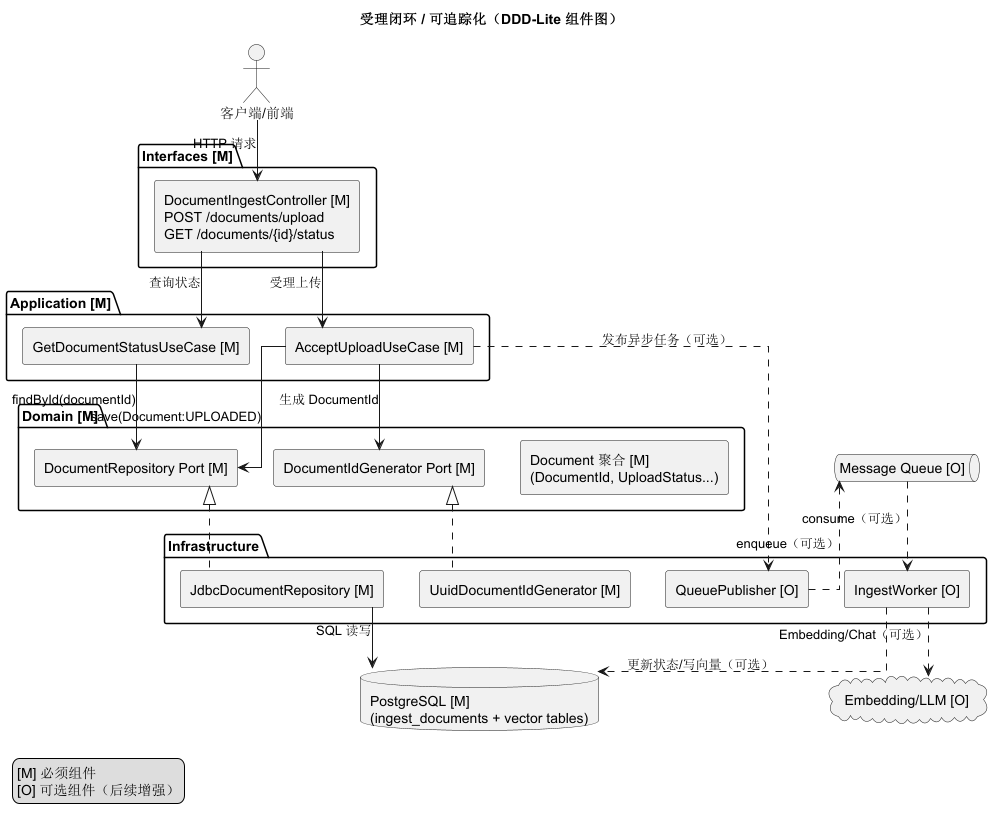

The diagram above was rendered by PlantUML. Its source (embedded in the PNG):
@startuml
title 受理闭环 / 可追踪化（DDD-Lite 组件图）

skinparam componentStyle rectangle
skinparam shadowing false
skinparam linetype ortho

legend left
[M] 必须组件
[O] 可选组件（后续增强）
endlegend

actor "客户端/前端" as Client

package "Interfaces [M]" {
  component "DocumentIngestController [M]\nPOST /documents/upload\nGET /documents/{id}/status" as Controller
}

package "Application [M]" {
  component "AcceptUploadUseCase [M]" as AcceptUC
  component "GetDocumentStatusUseCase [M]" as StatusUC
}

package "Domain [M]" {
  component "Document 聚合 [M]\n(DocumentId, UploadStatus...)" as DocumentAgg
  component "DocumentRepository Port [M]" as RepoPort
  component "DocumentIdGenerator Port [M]" as IdPort
}

package "Infrastructure" {
  component "JdbcDocumentRepository [M]" as JdbcRepo
  component "UuidDocumentIdGenerator [M]" as UuidGen
  component "IngestWorker [O]" as Worker
  component "QueuePublisher [O]" as Publisher
}

database "PostgreSQL [M]\n(ingest_documents + vector tables)" as PG
queue "Message Queue [O]" as MQ
cloud "Embedding/LLM [O]" as LLM

Client --> Controller : HTTP 请求
Controller --> AcceptUC : 受理上传
Controller --> StatusUC : 查询状态

AcceptUC --> IdPort : 生成 DocumentId
AcceptUC --> RepoPort : save(Document:UPLOADED)
StatusUC --> RepoPort : findById(documentId)

RepoPort <|.. JdbcRepo
IdPort <|.. UuidGen

JdbcRepo --> PG : SQL 读写

AcceptUC ..> Publisher : 发布异步任务（可选）
Publisher ..> MQ : enqueue（可选）
MQ ..> Worker : consume（可选）
Worker ..> PG : 更新状态/写向量（可选）
Worker ..> LLM : Embedding/Chat（可选）

@enduml